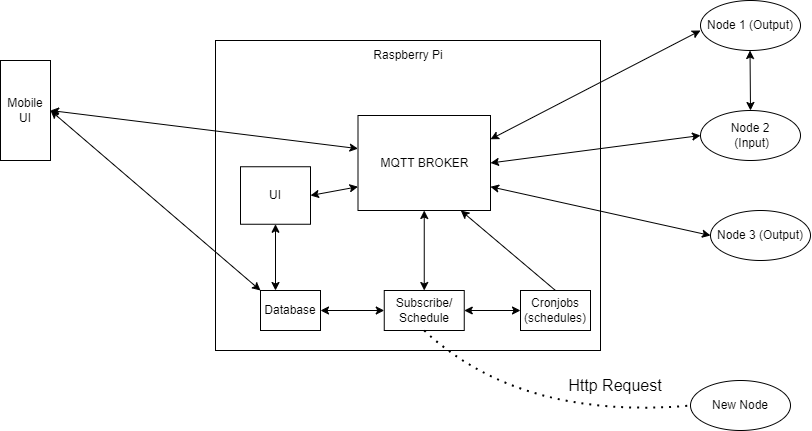

The diagram above was exported from draw.io. Its source (the exported page's mxGraphModel, read from the mxfile embedded in the PNG):
<mxGraphModel dx="1594" dy="790" grid="1" gridSize="10" guides="1" tooltips="1" connect="1" arrows="1" fold="1" page="1" pageScale="1" pageWidth="850" pageHeight="1100" math="0" shadow="0">
  <root>
    <mxCell id="0" />
    <mxCell id="1" parent="0" />
    <mxCell id="R6X-MF7wDsS-pKTnwQ9U-1" value="" style="rounded=0;whiteSpace=wrap;html=1;" parent="1" vertex="1">
      <mxGeometry x="305" y="170" width="385" height="310" as="geometry" />
    </mxCell>
    <mxCell id="R6X-MF7wDsS-pKTnwQ9U-4" value="MQTT BROKER" style="rounded=0;whiteSpace=wrap;html=1;" parent="1" vertex="1">
      <mxGeometry x="447.5" y="245" width="132.5" height="95" as="geometry" />
    </mxCell>
    <mxCell id="R6X-MF7wDsS-pKTnwQ9U-5" value="UI" style="rounded=0;whiteSpace=wrap;html=1;" parent="1" vertex="1">
      <mxGeometry x="330" y="296.25" width="70" height="57.5" as="geometry" />
    </mxCell>
    <mxCell id="R6X-MF7wDsS-pKTnwQ9U-6" value="Subscribe&lt;span style=&quot;background-color: initial;&quot;&gt;/&lt;/span&gt;&lt;div&gt;&lt;span style=&quot;background-color: initial;&quot;&gt;Schedule&lt;/span&gt;&lt;/div&gt;" style="rounded=0;whiteSpace=wrap;html=1;" parent="1" vertex="1">
      <mxGeometry x="473.75" y="420" width="80" height="40" as="geometry" />
    </mxCell>
    <mxCell id="R6X-MF7wDsS-pKTnwQ9U-8" value="Node 1 (Output)" style="ellipse;whiteSpace=wrap;html=1;" parent="1" vertex="1">
      <mxGeometry x="790" y="130" width="100" height="50" as="geometry" />
    </mxCell>
    <mxCell id="R6X-MF7wDsS-pKTnwQ9U-9" value="Node 2&lt;br&gt;&amp;nbsp;(Input)" style="ellipse;whiteSpace=wrap;html=1;" parent="1" vertex="1">
      <mxGeometry x="790" y="240" width="100" height="50" as="geometry" />
    </mxCell>
    <mxCell id="R6X-MF7wDsS-pKTnwQ9U-10" value="Node 3 (Out&lt;span style=&quot;background-color: initial;&quot;&gt;put)&lt;/span&gt;" style="ellipse;whiteSpace=wrap;html=1;" parent="1" vertex="1">
      <mxGeometry x="800" y="340" width="100" height="50" as="geometry" />
    </mxCell>
    <mxCell id="R6X-MF7wDsS-pKTnwQ9U-11" value="Mobile UI" style="rounded=0;whiteSpace=wrap;html=1;" parent="1" vertex="1">
      <mxGeometry x="90" y="190" width="50" height="100" as="geometry" />
    </mxCell>
    <mxCell id="R6X-MF7wDsS-pKTnwQ9U-12" value="" style="endArrow=classic;startArrow=classic;html=1;rounded=0;exitX=1;exitY=0.5;exitDx=0;exitDy=0;entryX=0;entryY=0.75;entryDx=0;entryDy=0;" parent="1" source="R6X-MF7wDsS-pKTnwQ9U-11" edge="1">
      <mxGeometry width="50" height="50" relative="1" as="geometry">
        <mxPoint x="140" y="201.88" as="sourcePoint" />
        <mxPoint x="447.5000000000002" y="278.13" as="targetPoint" />
      </mxGeometry>
    </mxCell>
    <mxCell id="R6X-MF7wDsS-pKTnwQ9U-13" value="" style="endArrow=classic;startArrow=classic;html=1;rounded=0;exitX=1;exitY=0.5;exitDx=0;exitDy=0;entryX=0;entryY=0.75;entryDx=0;entryDy=0;" parent="1" source="R6X-MF7wDsS-pKTnwQ9U-5" target="R6X-MF7wDsS-pKTnwQ9U-4" edge="1">
      <mxGeometry width="50" height="50" relative="1" as="geometry">
        <mxPoint x="397.5" y="340" as="sourcePoint" />
        <mxPoint x="447.5" y="290" as="targetPoint" />
      </mxGeometry>
    </mxCell>
    <mxCell id="R6X-MF7wDsS-pKTnwQ9U-14" value="" style="endArrow=classic;startArrow=classic;html=1;rounded=0;exitX=1;exitY=0.25;exitDx=0;exitDy=0;" parent="1" source="R6X-MF7wDsS-pKTnwQ9U-4" edge="1">
      <mxGeometry width="50" height="50" relative="1" as="geometry">
        <mxPoint x="740" y="210" as="sourcePoint" />
        <mxPoint x="790" y="160" as="targetPoint" />
      </mxGeometry>
    </mxCell>
    <mxCell id="R6X-MF7wDsS-pKTnwQ9U-15" value="" style="endArrow=classic;startArrow=classic;html=1;rounded=0;exitX=1;exitY=0.5;exitDx=0;exitDy=0;entryX=0;entryY=0.5;entryDx=0;entryDy=0;" parent="1" source="R6X-MF7wDsS-pKTnwQ9U-4" target="R6X-MF7wDsS-pKTnwQ9U-9" edge="1">
      <mxGeometry width="50" height="50" relative="1" as="geometry">
        <mxPoint x="580" y="299" as="sourcePoint" />
        <mxPoint x="790" y="190" as="targetPoint" />
      </mxGeometry>
    </mxCell>
    <mxCell id="R6X-MF7wDsS-pKTnwQ9U-16" value="" style="endArrow=classic;startArrow=classic;html=1;rounded=0;exitX=1;exitY=0.75;exitDx=0;exitDy=0;entryX=0;entryY=0.5;entryDx=0;entryDy=0;" parent="1" source="R6X-MF7wDsS-pKTnwQ9U-4" target="R6X-MF7wDsS-pKTnwQ9U-10" edge="1">
      <mxGeometry width="50" height="50" relative="1" as="geometry">
        <mxPoint x="580" y="318" as="sourcePoint" />
        <mxPoint x="790" y="320" as="targetPoint" />
      </mxGeometry>
    </mxCell>
    <mxCell id="R6X-MF7wDsS-pKTnwQ9U-17" value="" style="endArrow=classic;html=1;rounded=0;entryX=0.25;entryY=1;entryDx=0;entryDy=0;exitX=0.5;exitY=0;exitDx=0;exitDy=0;" parent="1" source="DFk3gwfxJgiB2FxevII9-1" edge="1">
      <mxGeometry width="50" height="50" relative="1" as="geometry">
        <mxPoint x="444.68999999999977" y="420" as="sourcePoint" />
        <mxPoint x="550.315" y="340" as="targetPoint" />
      </mxGeometry>
    </mxCell>
    <mxCell id="R6X-MF7wDsS-pKTnwQ9U-18" value="" style="endArrow=classic;startArrow=classic;html=1;rounded=0;entryX=0.5;entryY=1;entryDx=0;entryDy=0;exitX=0.5;exitY=0;exitDx=0;exitDy=0;" parent="1" source="R6X-MF7wDsS-pKTnwQ9U-6" target="R6X-MF7wDsS-pKTnwQ9U-4" edge="1">
      <mxGeometry width="50" height="50" relative="1" as="geometry">
        <mxPoint x="510" y="420" as="sourcePoint" />
        <mxPoint x="560" y="370" as="targetPoint" />
      </mxGeometry>
    </mxCell>
    <mxCell id="R6X-MF7wDsS-pKTnwQ9U-20" value="" style="endArrow=classic;startArrow=classic;html=1;rounded=0;exitX=1;exitY=0.5;exitDx=0;exitDy=0;entryX=0;entryY=0.5;entryDx=0;entryDy=0;" parent="1" target="R6X-MF7wDsS-pKTnwQ9U-6" edge="1">
      <mxGeometry width="50" height="50" relative="1" as="geometry">
        <mxPoint x="409.9999999999998" y="440" as="sourcePoint" />
        <mxPoint x="473.75" y="440" as="targetPoint" />
      </mxGeometry>
    </mxCell>
    <mxCell id="R6X-MF7wDsS-pKTnwQ9U-21" value="" style="endArrow=classic;startArrow=classic;html=1;rounded=0;entryX=0;entryY=0.5;entryDx=0;entryDy=0;exitX=1;exitY=0.5;exitDx=0;exitDy=0;" parent="1" source="R6X-MF7wDsS-pKTnwQ9U-6" edge="1">
      <mxGeometry width="50" height="50" relative="1" as="geometry">
        <mxPoint x="553.75" y="440" as="sourcePoint" />
        <mxPoint x="610" y="440" as="targetPoint" />
      </mxGeometry>
    </mxCell>
    <mxCell id="R6X-MF7wDsS-pKTnwQ9U-22" value="Raspberry Pi" style="text;html=1;strokeColor=none;fillColor=none;align=center;verticalAlign=middle;whiteSpace=wrap;rounded=0;" parent="1" vertex="1">
      <mxGeometry x="457.5" y="170" width="80" height="30" as="geometry" />
    </mxCell>
    <mxCell id="DFk3gwfxJgiB2FxevII9-1" value="Cronjobs (schedules)" style="rounded=0;whiteSpace=wrap;html=1;" vertex="1" parent="1">
      <mxGeometry x="610" y="420" width="70" height="40" as="geometry" />
    </mxCell>
    <mxCell id="DFk3gwfxJgiB2FxevII9-2" value="Database" style="rounded=0;whiteSpace=wrap;html=1;" vertex="1" parent="1">
      <mxGeometry x="350" y="420" width="60" height="40" as="geometry" />
    </mxCell>
    <mxCell id="DFk3gwfxJgiB2FxevII9-3" value="" style="endArrow=classic;startArrow=classic;html=1;rounded=0;exitX=0.25;exitY=0;exitDx=0;exitDy=0;entryX=0.5;entryY=1;entryDx=0;entryDy=0;" edge="1" parent="1" source="DFk3gwfxJgiB2FxevII9-2" target="R6X-MF7wDsS-pKTnwQ9U-5">
      <mxGeometry width="50" height="50" relative="1" as="geometry">
        <mxPoint x="370" y="419.5" as="sourcePoint" />
        <mxPoint x="418" y="410.5" as="targetPoint" />
      </mxGeometry>
    </mxCell>
    <mxCell id="DFk3gwfxJgiB2FxevII9-4" value="" style="endArrow=classic;startArrow=classic;html=1;rounded=0;exitX=0;exitY=0;exitDx=0;exitDy=0;" edge="1" parent="1" source="DFk3gwfxJgiB2FxevII9-2">
      <mxGeometry width="50" height="50" relative="1" as="geometry">
        <mxPoint x="145" y="310.5" as="sourcePoint" />
        <mxPoint x="140" y="240" as="targetPoint" />
      </mxGeometry>
    </mxCell>
    <mxCell id="DFk3gwfxJgiB2FxevII9-5" value="New Node" style="ellipse;whiteSpace=wrap;html=1;" vertex="1" parent="1">
      <mxGeometry x="780" y="510" width="100" height="50" as="geometry" />
    </mxCell>
    <mxCell id="DFk3gwfxJgiB2FxevII9-7" value="" style="endArrow=classic;startArrow=classic;html=1;rounded=0;entryX=0.5;entryY=1;entryDx=0;entryDy=0;exitX=0.5;exitY=0;exitDx=0;exitDy=0;" edge="1" parent="1" source="R6X-MF7wDsS-pKTnwQ9U-9">
      <mxGeometry width="50" height="50" relative="1" as="geometry">
        <mxPoint x="840" y="230" as="sourcePoint" />
        <mxPoint x="839.52" y="180" as="targetPoint" />
      </mxGeometry>
    </mxCell>
    <mxCell id="DFk3gwfxJgiB2FxevII9-9" value="" style="endArrow=none;dashed=1;html=1;dashPattern=1 3;strokeWidth=2;rounded=0;fontSize=12;startSize=8;endSize=8;curved=1;exitX=0.5;exitY=1;exitDx=0;exitDy=0;entryX=0;entryY=0.5;entryDx=0;entryDy=0;" edge="1" parent="1" source="R6X-MF7wDsS-pKTnwQ9U-6" target="DFk3gwfxJgiB2FxevII9-5">
      <mxGeometry width="50" height="50" relative="1" as="geometry">
        <mxPoint x="710" y="570" as="sourcePoint" />
        <mxPoint x="760" y="520" as="targetPoint" />
        <Array as="points">
          <mxPoint x="610" y="550" />
        </Array>
      </mxGeometry>
    </mxCell>
    <mxCell id="DFk3gwfxJgiB2FxevII9-11" value="Http Request" style="text;html=1;align=center;verticalAlign=middle;whiteSpace=wrap;rounded=0;fontSize=16;" vertex="1" parent="1">
      <mxGeometry x="650" y="500" width="110" height="30" as="geometry" />
    </mxCell>
  </root>
</mxGraphModel>